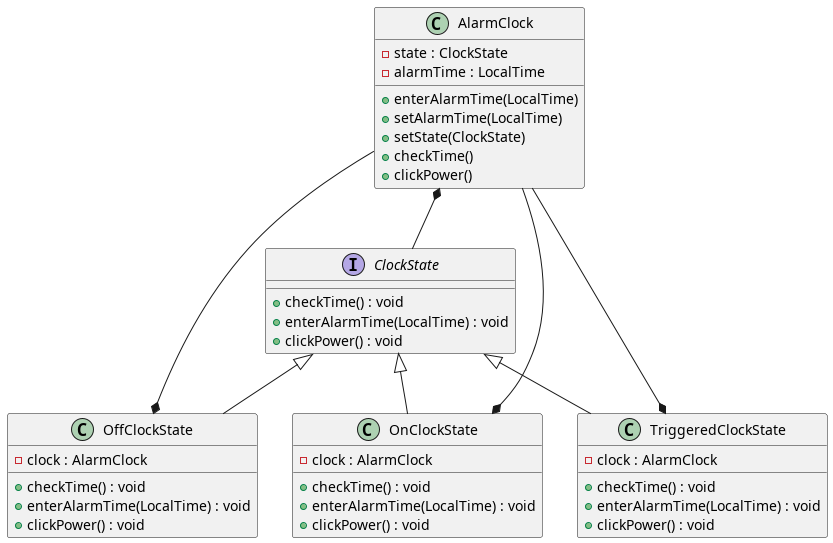

The diagram above was rendered by PlantUML. Its source (embedded in the PNG):
@startuml

class AlarmClock{
  - state : ClockState
  - alarmTime : LocalTime
  + enterAlarmTime(LocalTime)
  + setAlarmTime(LocalTime)
  + setState(ClockState)
  + checkTime()
  + clickPower()
}

interface ClockState{
  + checkTime() : void
  + enterAlarmTime(LocalTime) : void
  + clickPower() : void
}

class OffClockState{
  - clock : AlarmClock
  + checkTime() : void
  + enterAlarmTime(LocalTime) : void
  + clickPower() : void
}

class OnClockState{
  - clock : AlarmClock
  + checkTime() : void
  + enterAlarmTime(LocalTime) : void
  + clickPower() : void
}

class TriggeredClockState{
  - clock : AlarmClock
  + checkTime() : void
  + enterAlarmTime(LocalTime) : void
  + clickPower() : void
}

AlarmClock *-- ClockState

TriggeredClockState *-- AlarmClock
OnClockState *-- AlarmClock
OffClockState *-- AlarmClock

ClockState <|-- OffClockState
ClockState <|-- OnClockState
ClockState <|-- TriggeredClockState
@enduml